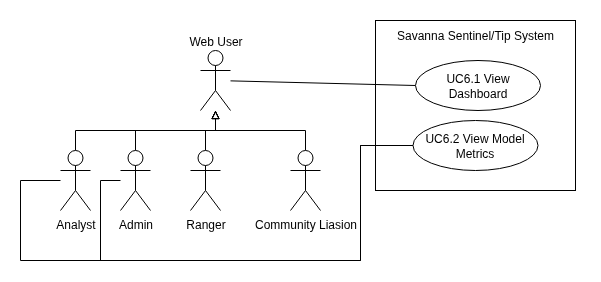

The diagram above was exported from draw.io. Its source (the exported page's mxGraphModel, read from the mxfile embedded in the PNG):
<mxGraphModel dx="1097" dy="646" grid="1" gridSize="10" guides="1" tooltips="1" connect="1" arrows="1" fold="1" page="1" pageScale="1" pageWidth="827" pageHeight="1169" background="#ffffff" math="0" shadow="0">
  <root>
    <mxCell id="0" />
    <mxCell id="1" parent="0" />
    <mxCell id="pqoKtQ-mKv-_3MTKKgm_-1" value="" style="rounded=0;whiteSpace=wrap;html=1;" parent="1" vertex="1">
      <mxGeometry x="455" y="220" width="200" height="170" as="geometry" />
    </mxCell>
    <mxCell id="pqoKtQ-mKv-_3MTKKgm_-2" value="Savanna Sentinel/Tip System" style="text;strokeColor=none;align=center;fillColor=none;html=1;verticalAlign=middle;whiteSpace=wrap;rounded=0;" parent="1" vertex="1">
      <mxGeometry x="450" y="220" width="210" height="30" as="geometry" />
    </mxCell>
    <mxCell id="pqoKtQ-mKv-_3MTKKgm_-3" style="rounded=0;orthogonalLoop=1;jettySize=auto;html=1;entryX=0;entryY=0.5;entryDx=0;entryDy=0;endArrow=none;endFill=0;" parent="1" source="pqoKtQ-mKv-_3MTKKgm_-4" target="pqoKtQ-mKv-_3MTKKgm_-9" edge="1">
      <mxGeometry relative="1" as="geometry" />
    </mxCell>
    <mxCell id="pqoKtQ-mKv-_3MTKKgm_-4" value="Web User" style="shape=umlActor;verticalLabelPosition=top;verticalAlign=bottom;html=1;outlineConnect=0;labelPosition=center;align=center;" parent="1" vertex="1">
      <mxGeometry x="280" y="250" width="30" height="60" as="geometry" />
    </mxCell>
    <mxCell id="pqoKtQ-mKv-_3MTKKgm_-5" style="edgeStyle=orthogonalEdgeStyle;rounded=0;orthogonalLoop=1;jettySize=auto;html=1;endArrow=block;endFill=0;" parent="1" source="pqoKtQ-mKv-_3MTKKgm_-6" target="pqoKtQ-mKv-_3MTKKgm_-4" edge="1">
      <mxGeometry relative="1" as="geometry">
        <Array as="points">
          <mxPoint x="215" y="330" />
          <mxPoint x="295" y="330" />
        </Array>
      </mxGeometry>
    </mxCell>
    <mxCell id="TShYaqQEh54RPDJnbMa5-8" style="edgeStyle=orthogonalEdgeStyle;rounded=0;orthogonalLoop=1;jettySize=auto;html=1;endArrow=none;endFill=0;" edge="1" parent="1" source="pqoKtQ-mKv-_3MTKKgm_-6" target="TShYaqQEh54RPDJnbMa5-1">
      <mxGeometry relative="1" as="geometry">
        <Array as="points">
          <mxPoint x="180" y="380" />
          <mxPoint x="180" y="460" />
          <mxPoint x="440" y="460" />
          <mxPoint x="440" y="345" />
        </Array>
      </mxGeometry>
    </mxCell>
    <mxCell id="pqoKtQ-mKv-_3MTKKgm_-6" value="Admin" style="shape=umlActor;verticalLabelPosition=bottom;verticalAlign=top;html=1;outlineConnect=0;" parent="1" vertex="1">
      <mxGeometry x="200" y="350" width="30" height="60" as="geometry" />
    </mxCell>
    <mxCell id="pqoKtQ-mKv-_3MTKKgm_-7" style="edgeStyle=orthogonalEdgeStyle;rounded=0;orthogonalLoop=1;jettySize=auto;html=1;endArrow=block;endFill=0;" parent="1" source="pqoKtQ-mKv-_3MTKKgm_-8" target="pqoKtQ-mKv-_3MTKKgm_-4" edge="1">
      <mxGeometry relative="1" as="geometry">
        <Array as="points">
          <mxPoint x="385" y="330" />
          <mxPoint x="295" y="330" />
        </Array>
      </mxGeometry>
    </mxCell>
    <mxCell id="pqoKtQ-mKv-_3MTKKgm_-8" value="Community Liasion" style="shape=umlActor;verticalLabelPosition=bottom;verticalAlign=top;html=1;outlineConnect=0;" parent="1" vertex="1">
      <mxGeometry x="370" y="350" width="30" height="60" as="geometry" />
    </mxCell>
    <mxCell id="pqoKtQ-mKv-_3MTKKgm_-9" value="UC6.1 View Dashboard" style="ellipse;whiteSpace=wrap;html=1;" parent="1" vertex="1">
      <mxGeometry x="495" y="260" width="125" height="50" as="geometry" />
    </mxCell>
    <mxCell id="TShYaqQEh54RPDJnbMa5-1" value="UC6.2 View Model Metrics" style="ellipse;whiteSpace=wrap;html=1;" vertex="1" parent="1">
      <mxGeometry x="492.5" y="320" width="125" height="50" as="geometry" />
    </mxCell>
    <mxCell id="TShYaqQEh54RPDJnbMa5-3" style="edgeStyle=orthogonalEdgeStyle;rounded=0;orthogonalLoop=1;jettySize=auto;html=1;endArrow=block;endFill=0;" edge="1" parent="1" source="TShYaqQEh54RPDJnbMa5-2" target="pqoKtQ-mKv-_3MTKKgm_-4">
      <mxGeometry relative="1" as="geometry" />
    </mxCell>
    <mxCell id="TShYaqQEh54RPDJnbMa5-2" value="Ranger" style="shape=umlActor;verticalLabelPosition=bottom;verticalAlign=top;html=1;outlineConnect=0;" vertex="1" parent="1">
      <mxGeometry x="270" y="350" width="30" height="60" as="geometry" />
    </mxCell>
    <mxCell id="TShYaqQEh54RPDJnbMa5-5" style="edgeStyle=orthogonalEdgeStyle;rounded=0;orthogonalLoop=1;jettySize=auto;html=1;endArrow=block;endFill=0;" edge="1" parent="1" source="TShYaqQEh54RPDJnbMa5-4" target="pqoKtQ-mKv-_3MTKKgm_-4">
      <mxGeometry relative="1" as="geometry">
        <Array as="points">
          <mxPoint x="155" y="330" />
          <mxPoint x="295" y="330" />
        </Array>
      </mxGeometry>
    </mxCell>
    <mxCell id="TShYaqQEh54RPDJnbMa5-7" style="rounded=0;orthogonalLoop=1;jettySize=auto;html=1;endArrow=none;endFill=0;edgeStyle=orthogonalEdgeStyle;" edge="1" parent="1" source="TShYaqQEh54RPDJnbMa5-4" target="TShYaqQEh54RPDJnbMa5-1">
      <mxGeometry relative="1" as="geometry">
        <Array as="points">
          <mxPoint x="100" y="380" />
          <mxPoint x="100" y="460" />
          <mxPoint x="440" y="460" />
          <mxPoint x="440" y="345" />
        </Array>
      </mxGeometry>
    </mxCell>
    <mxCell id="TShYaqQEh54RPDJnbMa5-4" value="Analyst" style="shape=umlActor;verticalLabelPosition=bottom;verticalAlign=top;html=1;outlineConnect=0;" vertex="1" parent="1">
      <mxGeometry x="140" y="350" width="30" height="60" as="geometry" />
    </mxCell>
  </root>
</mxGraphModel>